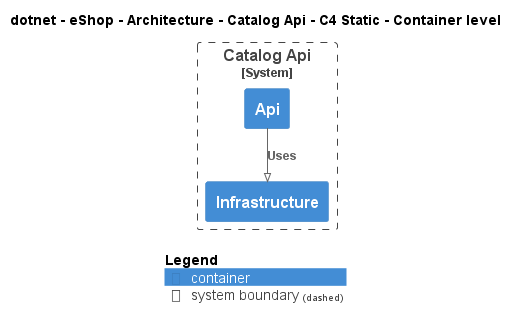

The diagram above was rendered by PlantUML. Its source (embedded in the PNG):
@startuml
!pragma layout smetana
!include ..\..\..\..\..\.c4s\C4_Container.puml

AddElementTag("c4interflow:lifecycle:new", $bgColor=green, $fontColor=#ffffff, $borderColor=green, $shadowing="False")
AddElementTag("c4interflow:lifecycle:changed", $bgColor=orange, $fontColor=#ffffff, $borderColor=orange, $shadowing="False")
AddElementTag("c4interflow:lifecycle:removed", $bgColor=red, $fontColor=#ffffff, $borderColor=red, $shadowing="False")

AddRelTag("c4interflow:lifecycle:new", $textColor=green, $lineColor=green)
AddRelTag("c4interflow:lifecycle:changed", $textColor=orange, $lineColor=orange)
AddRelTag("c4interflow:lifecycle:removed", $textColor=red, $lineColor=red)

SHOW_PERSON_PORTRAIT()
LAYOUT_TOP_DOWN()

skinparam linetype polyline

title dotnet - eShop - Architecture - Catalog Api - C4 Static - Container level


System_Boundary(dotnet.eShop.Architecture.SoftwareSystems.CatalogApi, "Catalog Api") {
    Container(dotnet.eShop.Architecture.SoftwareSystems.CatalogApi.Containers.Api, "Api", "", "")
    Container(dotnet.eShop.Architecture.SoftwareSystems.CatalogApi.Containers.Infrastructure, "Infrastructure", "", "")
}

Rel(dotnet.eShop.Architecture.SoftwareSystems.CatalogApi.Containers.Api, dotnet.eShop.Architecture.SoftwareSystems.CatalogApi.Containers.Infrastructure, "Uses")


SHOW_LEGEND()
@enduml